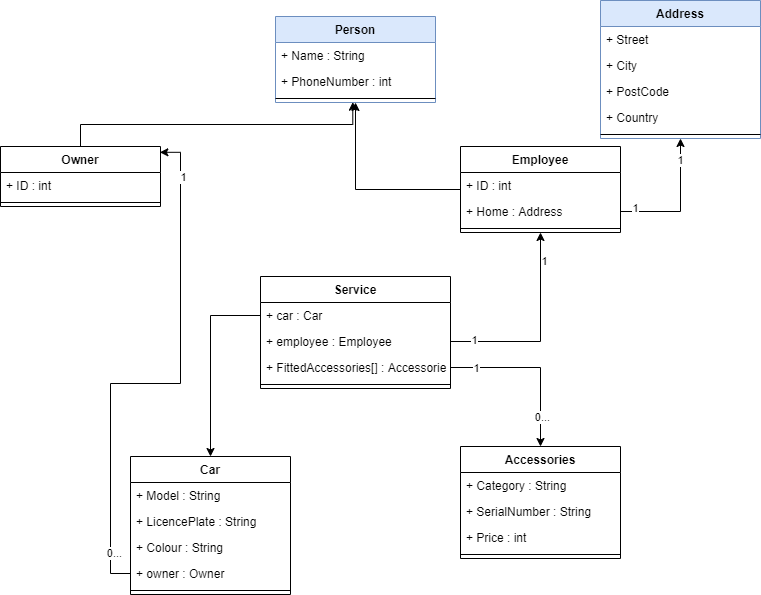

The diagram above was exported from draw.io. Its source (the exported page's mxGraphModel, read from the mxfile embedded in the PNG):
<mxGraphModel dx="782" dy="1132" grid="1" gridSize="10" guides="1" tooltips="1" connect="1" arrows="1" fold="1" page="1" pageScale="1" pageWidth="827" pageHeight="1169" math="0" shadow="0">
  <root>
    <mxCell id="WIyWlLk6GJQsqaUBKTNV-0" />
    <mxCell id="WIyWlLk6GJQsqaUBKTNV-1" parent="WIyWlLk6GJQsqaUBKTNV-0" />
    <mxCell id="sFlEBfpUJgKU0sBP6omh-4" value="Person" style="swimlane;fontStyle=1;align=center;verticalAlign=top;childLayout=stackLayout;horizontal=1;startSize=26;horizontalStack=0;resizeParent=1;resizeParentMax=0;resizeLast=0;collapsible=1;marginBottom=0;fillColor=#dae8fc;strokeColor=#6c8ebf;" vertex="1" parent="WIyWlLk6GJQsqaUBKTNV-1">
      <mxGeometry x="405" y="300" width="160" height="86" as="geometry" />
    </mxCell>
    <mxCell id="sFlEBfpUJgKU0sBP6omh-5" value="+ Name : String" style="text;strokeColor=none;fillColor=none;align=left;verticalAlign=top;spacingLeft=4;spacingRight=4;overflow=hidden;rotatable=0;points=[[0,0.5],[1,0.5]];portConstraint=eastwest;" vertex="1" parent="sFlEBfpUJgKU0sBP6omh-4">
      <mxGeometry y="26" width="160" height="26" as="geometry" />
    </mxCell>
    <mxCell id="sFlEBfpUJgKU0sBP6omh-22" value="+ PhoneNumber : int" style="text;strokeColor=none;fillColor=none;align=left;verticalAlign=top;spacingLeft=4;spacingRight=4;overflow=hidden;rotatable=0;points=[[0,0.5],[1,0.5]];portConstraint=eastwest;" vertex="1" parent="sFlEBfpUJgKU0sBP6omh-4">
      <mxGeometry y="52" width="160" height="26" as="geometry" />
    </mxCell>
    <mxCell id="sFlEBfpUJgKU0sBP6omh-6" value="" style="line;strokeWidth=1;fillColor=none;align=left;verticalAlign=middle;spacingTop=-1;spacingLeft=3;spacingRight=3;rotatable=0;labelPosition=right;points=[];portConstraint=eastwest;" vertex="1" parent="sFlEBfpUJgKU0sBP6omh-4">
      <mxGeometry y="78" width="160" height="8" as="geometry" />
    </mxCell>
    <mxCell id="sFlEBfpUJgKU0sBP6omh-8" value="Address" style="swimlane;fontStyle=1;align=center;verticalAlign=top;childLayout=stackLayout;horizontal=1;startSize=26;horizontalStack=0;resizeParent=1;resizeParentMax=0;resizeLast=0;collapsible=1;marginBottom=0;fillColor=#dae8fc;strokeColor=#6c8ebf;" vertex="1" parent="WIyWlLk6GJQsqaUBKTNV-1">
      <mxGeometry x="730" y="284" width="160" height="138" as="geometry">
        <mxRectangle x="530" y="155" width="80" height="26" as="alternateBounds" />
      </mxGeometry>
    </mxCell>
    <mxCell id="sFlEBfpUJgKU0sBP6omh-9" value="+ Street" style="text;strokeColor=none;fillColor=none;align=left;verticalAlign=top;spacingLeft=4;spacingRight=4;overflow=hidden;rotatable=0;points=[[0,0.5],[1,0.5]];portConstraint=eastwest;" vertex="1" parent="sFlEBfpUJgKU0sBP6omh-8">
      <mxGeometry y="26" width="160" height="26" as="geometry" />
    </mxCell>
    <mxCell id="sFlEBfpUJgKU0sBP6omh-17" value="+ City" style="text;strokeColor=none;fillColor=none;align=left;verticalAlign=top;spacingLeft=4;spacingRight=4;overflow=hidden;rotatable=0;points=[[0,0.5],[1,0.5]];portConstraint=eastwest;" vertex="1" parent="sFlEBfpUJgKU0sBP6omh-8">
      <mxGeometry y="52" width="160" height="26" as="geometry" />
    </mxCell>
    <mxCell id="sFlEBfpUJgKU0sBP6omh-18" value="+ PostCode" style="text;strokeColor=none;fillColor=none;align=left;verticalAlign=top;spacingLeft=4;spacingRight=4;overflow=hidden;rotatable=0;points=[[0,0.5],[1,0.5]];portConstraint=eastwest;" vertex="1" parent="sFlEBfpUJgKU0sBP6omh-8">
      <mxGeometry y="78" width="160" height="26" as="geometry" />
    </mxCell>
    <mxCell id="sFlEBfpUJgKU0sBP6omh-16" value="+ Country" style="text;strokeColor=none;fillColor=none;align=left;verticalAlign=top;spacingLeft=4;spacingRight=4;overflow=hidden;rotatable=0;points=[[0,0.5],[1,0.5]];portConstraint=eastwest;" vertex="1" parent="sFlEBfpUJgKU0sBP6omh-8">
      <mxGeometry y="104" width="160" height="26" as="geometry" />
    </mxCell>
    <mxCell id="sFlEBfpUJgKU0sBP6omh-10" value="" style="line;strokeWidth=1;fillColor=none;align=left;verticalAlign=middle;spacingTop=-1;spacingLeft=3;spacingRight=3;rotatable=0;labelPosition=right;points=[];portConstraint=eastwest;" vertex="1" parent="sFlEBfpUJgKU0sBP6omh-8">
      <mxGeometry y="130" width="160" height="8" as="geometry" />
    </mxCell>
    <mxCell id="sFlEBfpUJgKU0sBP6omh-64" style="edgeStyle=orthogonalEdgeStyle;rounded=0;orthogonalLoop=1;jettySize=auto;html=1;entryX=0.5;entryY=1;entryDx=0;entryDy=0;" edge="1" parent="WIyWlLk6GJQsqaUBKTNV-1" source="sFlEBfpUJgKU0sBP6omh-26" target="sFlEBfpUJgKU0sBP6omh-4">
      <mxGeometry relative="1" as="geometry" />
    </mxCell>
    <mxCell id="sFlEBfpUJgKU0sBP6omh-26" value="Employee" style="swimlane;fontStyle=1;align=center;verticalAlign=top;childLayout=stackLayout;horizontal=1;startSize=26;horizontalStack=0;resizeParent=1;resizeParentMax=0;resizeLast=0;collapsible=1;marginBottom=0;html=0;" vertex="1" parent="WIyWlLk6GJQsqaUBKTNV-1">
      <mxGeometry x="590" y="430" width="160" height="86" as="geometry" />
    </mxCell>
    <mxCell id="sFlEBfpUJgKU0sBP6omh-27" value="+ ID : int" style="text;strokeColor=none;fillColor=none;align=left;verticalAlign=top;spacingLeft=4;spacingRight=4;overflow=hidden;rotatable=0;points=[[0,0.5],[1,0.5]];portConstraint=eastwest;" vertex="1" parent="sFlEBfpUJgKU0sBP6omh-26">
      <mxGeometry y="26" width="160" height="26" as="geometry" />
    </mxCell>
    <mxCell id="sFlEBfpUJgKU0sBP6omh-62" value="+ Home : Address" style="text;strokeColor=none;fillColor=none;align=left;verticalAlign=top;spacingLeft=4;spacingRight=4;overflow=hidden;rotatable=0;points=[[0,0.5],[1,0.5]];portConstraint=eastwest;" vertex="1" parent="sFlEBfpUJgKU0sBP6omh-26">
      <mxGeometry y="52" width="160" height="26" as="geometry" />
    </mxCell>
    <mxCell id="sFlEBfpUJgKU0sBP6omh-28" value="" style="line;strokeWidth=1;fillColor=none;align=left;verticalAlign=middle;spacingTop=-1;spacingLeft=3;spacingRight=3;rotatable=0;labelPosition=right;points=[];portConstraint=eastwest;" vertex="1" parent="sFlEBfpUJgKU0sBP6omh-26">
      <mxGeometry y="78" width="160" height="8" as="geometry" />
    </mxCell>
    <mxCell id="sFlEBfpUJgKU0sBP6omh-31" value="Service" style="swimlane;fontStyle=1;align=center;verticalAlign=top;childLayout=stackLayout;horizontal=1;startSize=26;horizontalStack=0;resizeParent=1;resizeParentMax=0;resizeLast=0;collapsible=1;marginBottom=0;html=0;" vertex="1" parent="WIyWlLk6GJQsqaUBKTNV-1">
      <mxGeometry x="390" y="560" width="190" height="112" as="geometry" />
    </mxCell>
    <mxCell id="sFlEBfpUJgKU0sBP6omh-32" value="+ car : Car" style="text;strokeColor=none;fillColor=none;align=left;verticalAlign=top;spacingLeft=4;spacingRight=4;overflow=hidden;rotatable=0;points=[[0,0.5],[1,0.5]];portConstraint=eastwest;" vertex="1" parent="sFlEBfpUJgKU0sBP6omh-31">
      <mxGeometry y="26" width="190" height="26" as="geometry" />
    </mxCell>
    <mxCell id="sFlEBfpUJgKU0sBP6omh-36" value="+ employee : Employee" style="text;strokeColor=none;fillColor=none;align=left;verticalAlign=top;spacingLeft=4;spacingRight=4;overflow=hidden;rotatable=0;points=[[0,0.5],[1,0.5]];portConstraint=eastwest;" vertex="1" parent="sFlEBfpUJgKU0sBP6omh-31">
      <mxGeometry y="52" width="190" height="26" as="geometry" />
    </mxCell>
    <mxCell id="sFlEBfpUJgKU0sBP6omh-35" value="+ FittedAccessories[] : Accessories" style="text;strokeColor=none;fillColor=none;align=left;verticalAlign=top;spacingLeft=4;spacingRight=4;overflow=hidden;rotatable=0;points=[[0,0.5],[1,0.5]];portConstraint=eastwest;" vertex="1" parent="sFlEBfpUJgKU0sBP6omh-31">
      <mxGeometry y="78" width="190" height="26" as="geometry" />
    </mxCell>
    <mxCell id="sFlEBfpUJgKU0sBP6omh-33" value="" style="line;strokeWidth=1;fillColor=none;align=left;verticalAlign=middle;spacingTop=-1;spacingLeft=3;spacingRight=3;rotatable=0;labelPosition=right;points=[];portConstraint=eastwest;" vertex="1" parent="sFlEBfpUJgKU0sBP6omh-31">
      <mxGeometry y="104" width="190" height="8" as="geometry" />
    </mxCell>
    <mxCell id="sFlEBfpUJgKU0sBP6omh-45" value="Car" style="swimlane;fontStyle=1;align=center;verticalAlign=top;childLayout=stackLayout;horizontal=1;startSize=26;horizontalStack=0;resizeParent=1;resizeParentMax=0;resizeLast=0;collapsible=1;marginBottom=0;html=0;" vertex="1" parent="WIyWlLk6GJQsqaUBKTNV-1">
      <mxGeometry x="260" y="740" width="160" height="138" as="geometry" />
    </mxCell>
    <mxCell id="sFlEBfpUJgKU0sBP6omh-46" value="+ Model : String" style="text;strokeColor=none;fillColor=none;align=left;verticalAlign=top;spacingLeft=4;spacingRight=4;overflow=hidden;rotatable=0;points=[[0,0.5],[1,0.5]];portConstraint=eastwest;" vertex="1" parent="sFlEBfpUJgKU0sBP6omh-45">
      <mxGeometry y="26" width="160" height="26" as="geometry" />
    </mxCell>
    <mxCell id="sFlEBfpUJgKU0sBP6omh-49" value="+ LicencePlate : String" style="text;strokeColor=none;fillColor=none;align=left;verticalAlign=top;spacingLeft=4;spacingRight=4;overflow=hidden;rotatable=0;points=[[0,0.5],[1,0.5]];portConstraint=eastwest;" vertex="1" parent="sFlEBfpUJgKU0sBP6omh-45">
      <mxGeometry y="52" width="160" height="26" as="geometry" />
    </mxCell>
    <mxCell id="sFlEBfpUJgKU0sBP6omh-51" value="+ Colour : String" style="text;strokeColor=none;fillColor=none;align=left;verticalAlign=top;spacingLeft=4;spacingRight=4;overflow=hidden;rotatable=0;points=[[0,0.5],[1,0.5]];portConstraint=eastwest;" vertex="1" parent="sFlEBfpUJgKU0sBP6omh-45">
      <mxGeometry y="78" width="160" height="26" as="geometry" />
    </mxCell>
    <mxCell id="sFlEBfpUJgKU0sBP6omh-50" value="+ owner : Owner" style="text;strokeColor=none;fillColor=none;align=left;verticalAlign=top;spacingLeft=4;spacingRight=4;overflow=hidden;rotatable=0;points=[[0,0.5],[1,0.5]];portConstraint=eastwest;" vertex="1" parent="sFlEBfpUJgKU0sBP6omh-45">
      <mxGeometry y="104" width="160" height="26" as="geometry" />
    </mxCell>
    <mxCell id="sFlEBfpUJgKU0sBP6omh-47" value="" style="line;strokeWidth=1;fillColor=none;align=left;verticalAlign=middle;spacingTop=-1;spacingLeft=3;spacingRight=3;rotatable=0;labelPosition=right;points=[];portConstraint=eastwest;" vertex="1" parent="sFlEBfpUJgKU0sBP6omh-45">
      <mxGeometry y="130" width="160" height="8" as="geometry" />
    </mxCell>
    <mxCell id="sFlEBfpUJgKU0sBP6omh-52" value="Accessories" style="swimlane;fontStyle=1;align=center;verticalAlign=top;childLayout=stackLayout;horizontal=1;startSize=26;horizontalStack=0;resizeParent=1;resizeParentMax=0;resizeLast=0;collapsible=1;marginBottom=0;html=0;" vertex="1" parent="WIyWlLk6GJQsqaUBKTNV-1">
      <mxGeometry x="590" y="730" width="160" height="112" as="geometry" />
    </mxCell>
    <mxCell id="sFlEBfpUJgKU0sBP6omh-53" value="+ Category : String" style="text;strokeColor=none;fillColor=none;align=left;verticalAlign=top;spacingLeft=4;spacingRight=4;overflow=hidden;rotatable=0;points=[[0,0.5],[1,0.5]];portConstraint=eastwest;" vertex="1" parent="sFlEBfpUJgKU0sBP6omh-52">
      <mxGeometry y="26" width="160" height="26" as="geometry" />
    </mxCell>
    <mxCell id="sFlEBfpUJgKU0sBP6omh-56" value="+ SerialNumber : String" style="text;strokeColor=none;fillColor=none;align=left;verticalAlign=top;spacingLeft=4;spacingRight=4;overflow=hidden;rotatable=0;points=[[0,0.5],[1,0.5]];portConstraint=eastwest;" vertex="1" parent="sFlEBfpUJgKU0sBP6omh-52">
      <mxGeometry y="52" width="160" height="26" as="geometry" />
    </mxCell>
    <mxCell id="sFlEBfpUJgKU0sBP6omh-57" value="+ Price : int" style="text;strokeColor=none;fillColor=none;align=left;verticalAlign=top;spacingLeft=4;spacingRight=4;overflow=hidden;rotatable=0;points=[[0,0.5],[1,0.5]];portConstraint=eastwest;" vertex="1" parent="sFlEBfpUJgKU0sBP6omh-52">
      <mxGeometry y="78" width="160" height="26" as="geometry" />
    </mxCell>
    <mxCell id="sFlEBfpUJgKU0sBP6omh-54" value="" style="line;strokeWidth=1;fillColor=none;align=left;verticalAlign=middle;spacingTop=-1;spacingLeft=3;spacingRight=3;rotatable=0;labelPosition=right;points=[];portConstraint=eastwest;" vertex="1" parent="sFlEBfpUJgKU0sBP6omh-52">
      <mxGeometry y="104" width="160" height="8" as="geometry" />
    </mxCell>
    <mxCell id="sFlEBfpUJgKU0sBP6omh-65" style="edgeStyle=orthogonalEdgeStyle;rounded=0;orthogonalLoop=1;jettySize=auto;html=1;entryX=0.483;entryY=0.958;entryDx=0;entryDy=0;entryPerimeter=0;" edge="1" parent="WIyWlLk6GJQsqaUBKTNV-1" source="sFlEBfpUJgKU0sBP6omh-58" target="sFlEBfpUJgKU0sBP6omh-6">
      <mxGeometry relative="1" as="geometry" />
    </mxCell>
    <mxCell id="sFlEBfpUJgKU0sBP6omh-58" value="Owner" style="swimlane;fontStyle=1;align=center;verticalAlign=top;childLayout=stackLayout;horizontal=1;startSize=26;horizontalStack=0;resizeParent=1;resizeParentMax=0;resizeLast=0;collapsible=1;marginBottom=0;html=0;" vertex="1" parent="WIyWlLk6GJQsqaUBKTNV-1">
      <mxGeometry x="130" y="430" width="160" height="60" as="geometry" />
    </mxCell>
    <mxCell id="sFlEBfpUJgKU0sBP6omh-59" value="+ ID : int" style="text;strokeColor=none;fillColor=none;align=left;verticalAlign=top;spacingLeft=4;spacingRight=4;overflow=hidden;rotatable=0;points=[[0,0.5],[1,0.5]];portConstraint=eastwest;" vertex="1" parent="sFlEBfpUJgKU0sBP6omh-58">
      <mxGeometry y="26" width="160" height="26" as="geometry" />
    </mxCell>
    <mxCell id="sFlEBfpUJgKU0sBP6omh-60" value="" style="line;strokeWidth=1;fillColor=none;align=left;verticalAlign=middle;spacingTop=-1;spacingLeft=3;spacingRight=3;rotatable=0;labelPosition=right;points=[];portConstraint=eastwest;" vertex="1" parent="sFlEBfpUJgKU0sBP6omh-58">
      <mxGeometry y="52" width="160" height="8" as="geometry" />
    </mxCell>
    <mxCell id="sFlEBfpUJgKU0sBP6omh-63" style="edgeStyle=orthogonalEdgeStyle;rounded=0;orthogonalLoop=1;jettySize=auto;html=1;" edge="1" parent="WIyWlLk6GJQsqaUBKTNV-1" source="sFlEBfpUJgKU0sBP6omh-62" target="sFlEBfpUJgKU0sBP6omh-8">
      <mxGeometry relative="1" as="geometry" />
    </mxCell>
    <mxCell id="sFlEBfpUJgKU0sBP6omh-77" value="1" style="edgeLabel;html=1;align=center;verticalAlign=middle;resizable=0;points=[];" vertex="1" connectable="0" parent="sFlEBfpUJgKU0sBP6omh-63">
      <mxGeometry x="-0.7845" y="4" relative="1" as="geometry">
        <mxPoint as="offset" />
      </mxGeometry>
    </mxCell>
    <mxCell id="sFlEBfpUJgKU0sBP6omh-78" value="1" style="edgeLabel;html=1;align=center;verticalAlign=middle;resizable=0;points=[];" vertex="1" connectable="0" parent="sFlEBfpUJgKU0sBP6omh-63">
      <mxGeometry x="0.6792" y="1" relative="1" as="geometry">
        <mxPoint as="offset" />
      </mxGeometry>
    </mxCell>
    <mxCell id="sFlEBfpUJgKU0sBP6omh-68" style="edgeStyle=orthogonalEdgeStyle;rounded=0;orthogonalLoop=1;jettySize=auto;html=1;entryX=0.996;entryY=0.097;entryDx=0;entryDy=0;entryPerimeter=0;" edge="1" parent="WIyWlLk6GJQsqaUBKTNV-1" source="sFlEBfpUJgKU0sBP6omh-50" target="sFlEBfpUJgKU0sBP6omh-58">
      <mxGeometry relative="1" as="geometry" />
    </mxCell>
    <mxCell id="sFlEBfpUJgKU0sBP6omh-73" value="0..." style="edgeLabel;html=1;align=center;verticalAlign=middle;resizable=0;points=[];" vertex="1" connectable="0" parent="sFlEBfpUJgKU0sBP6omh-68">
      <mxGeometry x="-0.846" y="-3" relative="1" as="geometry">
        <mxPoint as="offset" />
      </mxGeometry>
    </mxCell>
    <mxCell id="sFlEBfpUJgKU0sBP6omh-74" value="1" style="edgeLabel;html=1;align=center;verticalAlign=middle;resizable=0;points=[];" vertex="1" connectable="0" parent="sFlEBfpUJgKU0sBP6omh-68">
      <mxGeometry x="0.8327" y="-2" relative="1" as="geometry">
        <mxPoint as="offset" />
      </mxGeometry>
    </mxCell>
    <mxCell id="sFlEBfpUJgKU0sBP6omh-69" style="edgeStyle=orthogonalEdgeStyle;rounded=0;orthogonalLoop=1;jettySize=auto;html=1;" edge="1" parent="WIyWlLk6GJQsqaUBKTNV-1" source="sFlEBfpUJgKU0sBP6omh-32" target="sFlEBfpUJgKU0sBP6omh-45">
      <mxGeometry relative="1" as="geometry" />
    </mxCell>
    <mxCell id="sFlEBfpUJgKU0sBP6omh-70" style="edgeStyle=orthogonalEdgeStyle;rounded=0;orthogonalLoop=1;jettySize=auto;html=1;" edge="1" parent="WIyWlLk6GJQsqaUBKTNV-1" source="sFlEBfpUJgKU0sBP6omh-36" target="sFlEBfpUJgKU0sBP6omh-26">
      <mxGeometry relative="1" as="geometry" />
    </mxCell>
    <mxCell id="sFlEBfpUJgKU0sBP6omh-75" value="1" style="edgeLabel;html=1;align=center;verticalAlign=middle;resizable=0;points=[];" vertex="1" connectable="0" parent="sFlEBfpUJgKU0sBP6omh-70">
      <mxGeometry x="-0.7655" y="2" relative="1" as="geometry">
        <mxPoint as="offset" />
      </mxGeometry>
    </mxCell>
    <mxCell id="sFlEBfpUJgKU0sBP6omh-76" value="1" style="edgeLabel;html=1;align=center;verticalAlign=middle;resizable=0;points=[];" vertex="1" connectable="0" parent="sFlEBfpUJgKU0sBP6omh-70">
      <mxGeometry x="0.7152" y="-3" relative="1" as="geometry">
        <mxPoint as="offset" />
      </mxGeometry>
    </mxCell>
    <mxCell id="sFlEBfpUJgKU0sBP6omh-71" style="edgeStyle=orthogonalEdgeStyle;rounded=0;orthogonalLoop=1;jettySize=auto;html=1;" edge="1" parent="WIyWlLk6GJQsqaUBKTNV-1" source="sFlEBfpUJgKU0sBP6omh-35" target="sFlEBfpUJgKU0sBP6omh-52">
      <mxGeometry relative="1" as="geometry" />
    </mxCell>
    <mxCell id="sFlEBfpUJgKU0sBP6omh-79" value="1" style="edgeLabel;html=1;align=center;verticalAlign=middle;resizable=0;points=[];" vertex="1" connectable="0" parent="sFlEBfpUJgKU0sBP6omh-71">
      <mxGeometry x="-0.7002" relative="1" as="geometry">
        <mxPoint as="offset" />
      </mxGeometry>
    </mxCell>
    <mxCell id="sFlEBfpUJgKU0sBP6omh-80" value="0..." style="edgeLabel;html=1;align=center;verticalAlign=middle;resizable=0;points=[];" vertex="1" connectable="0" parent="sFlEBfpUJgKU0sBP6omh-71">
      <mxGeometry x="0.6489" y="1" relative="1" as="geometry">
        <mxPoint as="offset" />
      </mxGeometry>
    </mxCell>
  </root>
</mxGraphModel>